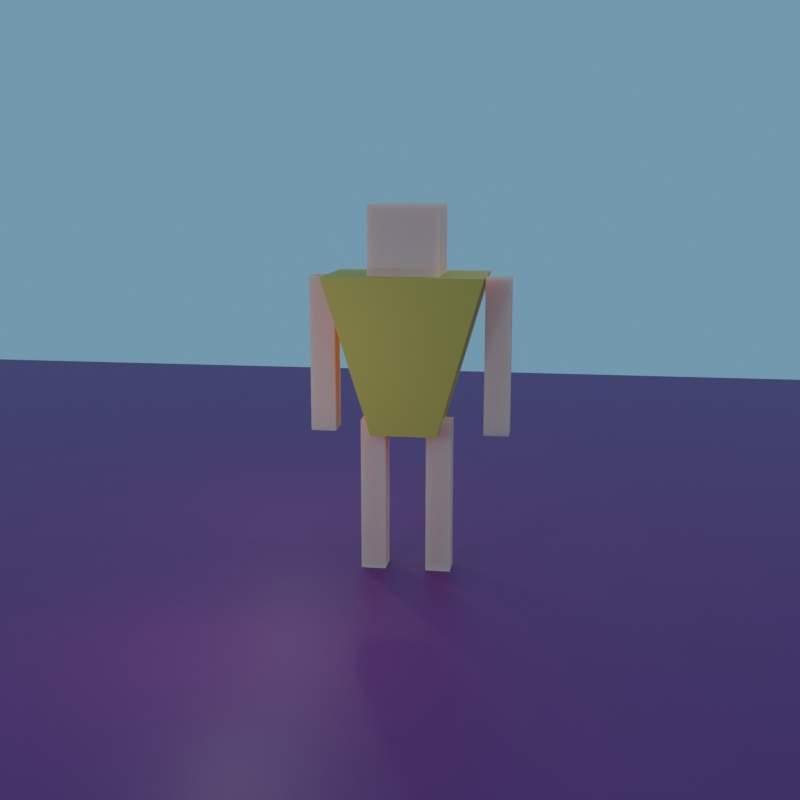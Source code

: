 # Source: Man002.blend  (saved by Blender 2.80.39; exported with 4.5.12 LTS)
import bpy
from mathutils import Matrix  # noqa: F401  (used for matrix-valued properties, if any)

bpy.ops.wm.read_factory_settings(use_empty=True)
scene = bpy.context.scene
scene.name = 'Scene'

# ---- collections
col_collection = bpy.data.collections.new('Collection'); scene.collection.children.link(col_collection)
col_man = bpy.data.collections.new('Man'); scene.collection.children.link(col_man)

# ---- materials (node trees are filled in below, after node groups)
mat_material_002 = bpy.data.materials.new('Material.002')
mat_material_002.roughness = 0.25
mat_material = bpy.data.materials.new('Material')
mat_material.alpha_threshold = 0.0
mat_material.roughness = 0.5
mat_material.line_color = (0.0, 0.0, 0.0, 1.0)
mat_material_001 = bpy.data.materials.new('Material.001')
mat_material_001.roughness = 0.25

# ---- material node trees
mat_material_002.use_nodes = True; mat_material_002.node_tree.nodes.clear()
_N = mat_material_002.node_tree.nodes; _L = mat_material_002.node_tree.links
n0 = _N.new('ShaderNodeOutputMaterial'); n0.name = 'Material Output'; n0.location = (300, 300)
n1 = _N.new('ShaderNodeBsdfPrincipled'); n1.name = 'Principled BSDF'; n1.location = (10, 300)
n1.distribution = 'GGX'
n1.subsurface_method = 'BURLEY'
n1.inputs[0].default_value = (0.2266, 0.0268, 0.1729, 1.0)
n1.inputs[3].default_value = 1.45
_L.new(n1.outputs[0], n0.inputs[0])
n0.is_active_output = True
mat_material.use_nodes = True; mat_material.node_tree.nodes.clear()
_N = mat_material.node_tree.nodes; _L = mat_material.node_tree.links
n0 = _N.new('ShaderNodeOutputMaterial'); n0.name = 'Material Output'; n0.location = (300, 300)
n1 = _N.new('ShaderNodeSubsurfaceScattering'); n1.name = 'Subsurface Scattering'; n1.location = (10, 300)
n1.falloff = 'BURLEY'
n1.inputs[0].default_value = (0.9551, 0.6117, 0.4703, 1.0)
n1.inputs[1].default_value = 1.0
_L.new(n1.outputs[0], n0.inputs[0])
n0.is_active_output = True
mat_material_001.use_nodes = True; mat_material_001.node_tree.nodes.clear()
_N = mat_material_001.node_tree.nodes; _L = mat_material_001.node_tree.links
n0 = _N.new('ShaderNodeOutputMaterial'); n0.name = 'Material Output'; n0.location = (300, 300)
n1 = _N.new('ShaderNodeBsdfPrincipled'); n1.name = 'Principled BSDF'; n1.location = (10, 300)
n1.distribution = 'GGX'
n1.subsurface_method = 'BURLEY'
n1.inputs[0].default_value = (0.8, 0.5304, 0.09108, 1.0)
n1.inputs[2].default_value = 0.6909
n1.inputs[3].default_value = 1.45
_L.new(n1.outputs[0], n0.inputs[0])
n0.is_active_output = True

# ---- world
world_world = bpy.data.worlds.new('World'); scene.world = world_world
world_world.color = (0.1379, 0.2977, 0.4672)
world_world.use_sun_shadow = False
world_world.sun_shadow_jitter_overblur = 0.0

# ---- cameras
cam_camera = bpy.data.cameras.new('Camera')
cam_camera.clip_end = 100.0
cam_camera.ortho_scale = 7.314
cam_camera.dof.focus_distance = 0.0

# ---- lights
light_light = bpy.data.lights.new('Light', 'POINT')
light_light.transmission_factor = 0.0
light_light.cutoff_distance = 30.0
light_light.energy = 100.0
light_light.shadow_buffer_clip_start = 1.001
light_light.shadow_soft_size = 0.1
light_light.shadow_maximum_resolution = 0.006
light_light.use_absolute_resolution = True
light_light_001 = bpy.data.lights.new('Light.001', 'POINT')
light_light_001.transmission_factor = 0.0
light_light_001.cutoff_distance = 30.0
light_light_001.energy = 100.0
light_light_001.shadow_buffer_clip_start = 1.001
light_light_001.shadow_soft_size = 0.1
light_light_001.shadow_maximum_resolution = 0.006
light_light_001.use_absolute_resolution = True
light_light_002 = bpy.data.lights.new('Light.002', 'POINT')
light_light_002.transmission_factor = 0.0
light_light_002.cutoff_distance = 30.0
light_light_002.energy = 100.0
light_light_002.shadow_buffer_clip_start = 1.001
light_light_002.shadow_soft_size = 0.1
light_light_002.shadow_maximum_resolution = 0.006
light_light_002.use_absolute_resolution = True

# ---- meshes
me_plane = bpy.data.meshes.new('Plane')
me_plane.from_pydata([(-25.0, -25.0, 0.0), (25.0, -25.0, 0.0), (-25.0, 25.0, 0.0), (25.0, 25.0, 0.0)], [], [(0, 1, 3, 2)])
_uv = me_plane.uv_layers.new(name='UVMap')
_uv.uv.foreach_set('vector', [0.0, 0.0, 1.0, 0.0, 1.0, 1.0, 0.0, 1.0])
me_plane.materials.append(mat_material_002)
me_plane.use_remesh_preserve_volume = False
me_plane.use_remesh_preserve_attributes = False
me_plane.use_mirror_vertex_groups = False
me_plane.update()
me_cube_001 = bpy.data.meshes.new('Cube.001')
me_cube_001.from_pydata([(1.656, 1.058, 1.0), (0.698, 0.698, -0.21), (1.656, -1.058, 1.0), (0.698, -0.698, -0.21), (-1.656, 1.058, 1.0), (-0.698, 0.698, -0.21), (-1.656, -1.058, 1.0), (-0.698, -0.698, -0.21), (0.7342, 0.7342, 1.525), (0.7342, 0.7342, 0.9907), (0.7342, -0.7342, 1.525), (0.7342, -0.7342, 0.9907), (-0.7342, 0.7342, 1.525), (-0.7342, 0.7342, 0.9907), (-0.7342, -0.7342, 1.525), (-0.7342, -0.7342, 0.9907), (1.643, -0.3525, -0.21), (1.643, -0.3525, 0.9861), (1.643, 0.1767, -0.21), (1.643, 0.1767, 0.9861), (2.172, -0.3525, -0.21), (2.172, -0.3525, 0.9861), (2.172, 0.1767, -0.21), (2.172, 0.1767, 0.9861), (-2.03, -0.3525, -0.21), (-2.03, -0.3525, 0.9861), (-2.03, 0.1767, -0.21), (-2.03, 0.1767, 0.9861), (-1.501, -0.3525, -0.21), (-1.501, -0.3525, 0.9861), (-1.501, 0.1767, -0.21), (-1.501, 0.1767, 0.9861), (-0.9626, -0.3525, -1.31), (-0.9626, -0.3525, -0.1137), (-0.9626, 0.1767, -1.31), (-0.9626, 0.1767, -0.1137), (-0.4334, -0.3525, -1.31), (-0.4334, -0.3525, -0.1137), (-0.4334, 0.1767, -1.31), (-0.4334, 0.1767, -0.1137), (0.4334, -0.3525, -1.31), (0.4334, -0.3525, -0.1137), (0.4334, 0.1767, -1.31), (0.4334, 0.1767, -0.1137), (0.9626, -0.3525, -1.31), (0.9626, -0.3525, -0.1137), (0.9626, 0.1767, -1.31), (0.9626, 0.1767, -0.1137)], [], [(0, 4, 6, 2), (3, 2, 6, 7), (7, 6, 4, 5), (5, 1, 3, 7), (1, 0, 2, 3), (5, 4, 0, 1), (8, 12, 14, 10), (11, 10, 14, 15), (15, 14, 12, 13), (13, 9, 11, 15), (9, 8, 10, 11), (13, 12, 8, 9), (16, 17, 19, 18), (18, 19, 23, 22), (22, 23, 21, 20), (20, 21, 17, 16), (18, 22, 20, 16), (23, 19, 17, 21), (24, 25, 27, 26), (26, 27, 31, 30), (30, 31, 29, 28), (28, 29, 25, 24), (26, 30, 28, 24), (31, 27, 25, 29), (32, 33, 35, 34), (34, 35, 39, 38), (38, 39, 37, 36), (36, 37, 33, 32), (34, 38, 36, 32), (39, 35, 33, 37), (40, 41, 43, 42), (42, 43, 47, 46), (46, 47, 45, 44), (44, 45, 41, 40), (42, 46, 44, 40), (47, 43, 41, 45)])
me_cube_001.polygons.foreach_set('material_index', [1, 1, 1, 1, 1, 1, 0, 0, 0, 0, 0, 0, 0, 0, 0, 0, 0, 0, 0, 0, 0, 0, 0, 0, 0, 0, 0, 0, 0, 0, 0, 0, 0, 0, 0, 0])
_uv = me_cube_001.uv_layers.new(name='UVMap')
_uv.uv.foreach_set('vector', [0.375, 0.0, 0.625, 0.0, 0.625, 0.25, 0.375, 0.25, 0.375, 0.25, 0.625, 0.25, 0.625, 0.5, 0.375, 0.5, 0.375, 0.5, 0.625, 0.5, 0.625, 0.75, 0.375, 0.75, 0.375, 0.75, 0.625, 0.75, 0.625, 1.0, 0.375, 1.0, 0.125, 0.5, 0.375, 0.5, 0.375, 0.75, 0.125, 0.75, 0.625, 0.5, 0.875, 0.5, 0.875, 0.75, 0.625, 0.75, 0.375, 0.0, 0.625, 0.0, 0.625, 0.25, 0.375, 0.25, 0.375, 0.25, 0.625, 0.25, 0.625, 0.5, 0.375, 0.5, 0.375, 0.5, 0.625, 0.5, 0.625, 0.75, 0.375, 0.75, 0.375, 0.75, 0.625, 0.75, 0.625, 1.0, 0.375, 1.0, 0.125, 0.5, 0.375, 0.5, 0.375, 0.75, 0.125, 0.75, 0.625, 0.5, 0.875, 0.5, 0.875, 0.75, 0.625, 0.75, 0.375, 0.0, 0.625, 0.0, 0.625, 0.25, 0.375, 0.25, 0.375, 0.25, 0.625, 0.25, 0.625, 0.5, 0.375, 0.5, 0.375, 0.5, 0.625, 0.5, 0.625, 0.75, 0.375, 0.75, 0.375, 0.75, 0.625, 0.75, 0.625, 1.0, 0.375, 1.0, 0.125, 0.5, 0.375, 0.5, 0.375, 0.75, 0.125, 0.75, 0.625, 0.5, 0.875, 0.5, 0.875, 0.75, 0.625, 0.75, 0.375, 0.0, 0.625, 0.0, 0.625, 0.25, 0.375, 0.25, 0.375, 0.25, 0.625, 0.25, 0.625, 0.5, 0.375, 0.5, 0.375, 0.5, 0.625, 0.5, 0.625, 0.75, 0.375, 0.75, 0.375, 0.75, 0.625, 0.75, 0.625, 1.0, 0.375, 1.0, 0.125, 0.5, 0.375, 0.5, 0.375, 0.75, 0.125, 0.75, 0.625, 0.5, 0.875, 0.5, 0.875, 0.75, 0.625, 0.75, 0.375, 0.0, 0.625, 0.0, 0.625, 0.25, 0.375, 0.25, 0.375, 0.25, 0.625, 0.25, 0.625, 0.5, 0.375, 0.5, 0.375, 0.5, 0.625, 0.5, 0.625, 0.75, 0.375, 0.75, 0.375, 0.75, 0.625, 0.75, 0.625, 1.0, 0.375, 1.0, 0.125, 0.5, 0.375, 0.5, 0.375, 0.75, 0.125, 0.75, 0.625, 0.5, 0.875, 0.5, 0.875, 0.75, 0.625, 0.75, 0.375, 0.0, 0.625, 0.0, 0.625, 0.25, 0.375, 0.25, 0.375, 0.25, 0.625, 0.25, 0.625, 0.5, 0.375, 0.5, 0.375, 0.5, 0.625, 0.5, 0.625, 0.75, 0.375, 0.75, 0.375, 0.75, 0.625, 0.75, 0.625, 1.0, 0.375, 1.0, 0.125, 0.5, 0.375, 0.5, 0.375, 0.75, 0.125, 0.75, 0.625, 0.5, 0.875, 0.5, 0.875, 0.75, 0.625, 0.75])
me_cube_001.materials.append(mat_material)
me_cube_001.materials.append(mat_material_001)
me_cube_001.use_remesh_preserve_volume = False
me_cube_001.use_remesh_preserve_attributes = False
me_cube_001.use_mirror_vertex_groups = False
me_cube_001.update()
arm_armature = bpy.data.armatures.new('Armature')  # bones are not reproduced

# ---- objects
ob_light = bpy.data.objects.new('Light', light_light)
ob_camera = bpy.data.objects.new('Camera', cam_camera)
ob_light_001 = bpy.data.objects.new('Light.001', light_light_001)
ob_light_002 = bpy.data.objects.new('Light.002', light_light_002)
ob_plane = bpy.data.objects.new('Plane', me_plane)
ob_armature = bpy.data.objects.new('Armature', arm_armature)
ob_body = bpy.data.objects.new('Body', me_cube_001)

# ---- transforms, parenting, visibility, modifiers, constraints
ob_light.location = (4.076, 1.005, 11.96)
ob_light.rotation_euler = (0.6503, 0.05522, 1.866)
ob_light.lock_rotations_4d = False
ob_light.empty_display_type = 'ARROWS'
ob_light.color = (0.0, 0.0, 0.0, 0.0)
ob_light.lineart.crease_threshold = 0.0
ob_camera.location = (3.317, -22.99, 8.299)
ob_camera.rotation_euler = (1.374, -1.45e-05, 0.1506)
ob_camera.lock_rotations_4d = False
ob_camera.empty_display_type = 'ARROWS'
ob_camera.color = (0.0, 0.0, 0.0, 0.0)
ob_camera.display_type = 'WIRE'
ob_camera.lineart.crease_threshold = 0.0
ob_light_001.location = (-3.573, 3.788, 5.575)
ob_light_001.rotation_euler = (0.6503, 0.05522, 1.866)
ob_light_001.lock_rotations_4d = False
ob_light_001.empty_display_type = 'ARROWS'
ob_light_001.color = (0.0, 0.0, 0.0, 0.0)
ob_light_001.lineart.crease_threshold = 0.0
ob_light_002.location = (-2.634, -4.958, 4.134)
ob_light_002.rotation_euler = (0.6503, 0.05522, 1.866)
ob_light_002.lock_rotations_4d = False
ob_light_002.empty_display_type = 'ARROWS'
ob_light_002.color = (0.0, 0.0, 0.0, 0.0)
ob_light_002.lineart.crease_threshold = 0.0
ob_plane.location = (0.0, 0.0, 0.0)
ob_plane.lineart.crease_threshold = 0.0
ob_armature.location = (0.0, 0.0, 3.202)
ob_armature.scale = (2.949, 2.949, 2.949)
ob_armature.show_in_front = True
ob_armature.lineart.crease_threshold = 0.0
ob_body.parent = ob_armature
ob_body.matrix_parent_inverse = Matrix(((0.3391, -0.0, 0.0, -0.0), (-0.0, 0.3391, -0.0, 0.0), (0.0, -0.0, 0.3391, -1.086), (-0.0, 0.0, -0.0, 1.0)))
ob_body.location = (0.0, 0.0, 3.601)
ob_body.scale = (1.0, 1.0, 2.749)
ob_body.lock_rotations_4d = False
ob_body.empty_display_type = 'ARROWS'
ob_body.lineart.crease_threshold = 0.0
_vg = ob_body.vertex_groups.new(name='Body')
_vg = ob_body.vertex_groups.new(name='Head')
_vg.add([8, 9, 10, 11, 12, 13, 14, 15], 1.0, 'REPLACE')
_vg = ob_body.vertex_groups.new(name='RightArm')
for _i, _w in zip([0, 1, 2, 4, 6, 16, 17, 18, 19, 20, 21, 22, 23], [0.9017, 0.02287, 0.8685, 0.06584, 0.0186, 1.0, 1.0, 1.0, 1.0, 1.0, 1.0, 1.0, 1.0]): _vg.add([_i], _w, 'REPLACE')
_vg = ob_body.vertex_groups.new(name='LeftArm')
for _i, _w in zip([0, 2, 4, 6, 7, 24, 25, 26, 27, 28, 29, 30, 31], [0.04945, 0.06876, 0.8713, 0.9319, 0.02417, 1.0, 1.0, 1.0, 1.0, 1.0, 1.0, 1.0, 1.0]): _vg.add([_i], _w, 'REPLACE')
_vg = ob_body.vertex_groups.new(name='LeftLeg')
for _i, _w in zip([1, 3, 4, 5, 6, 7, 32, 33, 34, 35, 36, 37, 38, 39], [0.1144, 0.07445, 0.05514, 0.8973, 0.006421, 0.8457, 1.0, 1.0, 1.0, 1.0, 1.0, 1.0, 1.0, 1.0]): _vg.add([_i], _w, 'REPLACE')
_vg = ob_body.vertex_groups.new(name='RightLeg')
for _i, _w in zip([0, 1, 2, 3, 5, 7, 40, 41, 42, 43, 44, 45, 46, 47], [0.03103, 0.8439, 0.05561, 0.8965, 0.0738, 0.1127, 1.0, 1.0, 1.0, 1.0, 1.0, 1.0, 1.0, 1.0]): _vg.add([_i], _w, 'REPLACE')
_m = ob_body.modifiers.new('Armature', 'ARMATURE')
_m.object = ob_armature

# ---- collection membership
col_collection.objects.link(ob_light)
col_collection.objects.link(ob_camera)
col_collection.objects.link(ob_light_001)
col_collection.objects.link(ob_light_002)
col_collection.objects.link(ob_plane)
col_collection.objects.link(ob_armature)
col_man.objects.link(ob_body)

# ---- scene / render settings (as saved in the file)
scene.camera = ob_camera
scene.frame_start = 1; scene.frame_end = 240; scene.frame_set(2)
scene.render.engine = 'CYCLES'
scene.render.resolution_x = 1080
scene.cycles.use_denoising = False
scene.cycles.samples = 1024
scene.cycles.sampling_pattern = 'TABULATED_SOBOL'
scene.cycles.use_adaptive_sampling = False
scene.cycles.use_light_tree = False
scene.view_settings.view_transform = 'Filmic'
bpy.context.view_layer.update()
